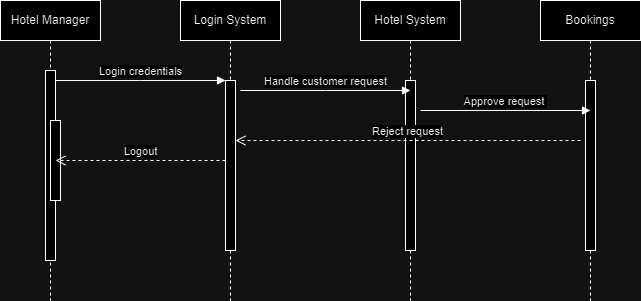

The diagram above was exported from draw.io. Its source (the exported page's mxGraphModel, read from the mxfile embedded in the PNG):
<mxGraphModel dx="787" dy="463" grid="1" gridSize="10" guides="1" tooltips="1" connect="1" arrows="1" fold="1" page="1" pageScale="1" pageWidth="850" pageHeight="1100" math="0" shadow="0">
  <root>
    <mxCell id="0" />
    <mxCell id="1" parent="0" />
    <mxCell id="aM9ryv3xv72pqoxQDRHE-1" value="Hotel Manager" style="shape=umlLifeline;perimeter=lifelinePerimeter;whiteSpace=wrap;html=1;container=0;dropTarget=0;collapsible=0;recursiveResize=0;outlineConnect=0;portConstraint=eastwest;newEdgeStyle={&quot;edgeStyle&quot;:&quot;elbowEdgeStyle&quot;,&quot;elbow&quot;:&quot;vertical&quot;,&quot;curved&quot;:0,&quot;rounded&quot;:0};" parent="1" vertex="1">
      <mxGeometry x="40" y="40" width="100" height="300" as="geometry" />
    </mxCell>
    <mxCell id="aM9ryv3xv72pqoxQDRHE-2" value="" style="html=1;points=[];perimeter=orthogonalPerimeter;outlineConnect=0;targetShapes=umlLifeline;portConstraint=eastwest;newEdgeStyle={&quot;edgeStyle&quot;:&quot;elbowEdgeStyle&quot;,&quot;elbow&quot;:&quot;vertical&quot;,&quot;curved&quot;:0,&quot;rounded&quot;:0};" parent="aM9ryv3xv72pqoxQDRHE-1" vertex="1">
      <mxGeometry x="45" y="70" width="10" height="190" as="geometry" />
    </mxCell>
    <mxCell id="aM9ryv3xv72pqoxQDRHE-4" value="" style="html=1;points=[];perimeter=orthogonalPerimeter;outlineConnect=0;targetShapes=umlLifeline;portConstraint=eastwest;newEdgeStyle={&quot;edgeStyle&quot;:&quot;elbowEdgeStyle&quot;,&quot;elbow&quot;:&quot;vertical&quot;,&quot;curved&quot;:0,&quot;rounded&quot;:0};" parent="aM9ryv3xv72pqoxQDRHE-1" vertex="1">
      <mxGeometry x="50" y="120" width="10" height="80" as="geometry" />
    </mxCell>
    <mxCell id="aM9ryv3xv72pqoxQDRHE-5" value="Login System" style="shape=umlLifeline;perimeter=lifelinePerimeter;whiteSpace=wrap;html=1;container=0;dropTarget=0;collapsible=0;recursiveResize=0;outlineConnect=0;portConstraint=eastwest;newEdgeStyle={&quot;edgeStyle&quot;:&quot;elbowEdgeStyle&quot;,&quot;elbow&quot;:&quot;vertical&quot;,&quot;curved&quot;:0,&quot;rounded&quot;:0};" parent="1" vertex="1">
      <mxGeometry x="220" y="40" width="100" height="300" as="geometry" />
    </mxCell>
    <mxCell id="aM9ryv3xv72pqoxQDRHE-6" value="" style="html=1;points=[];perimeter=orthogonalPerimeter;outlineConnect=0;targetShapes=umlLifeline;portConstraint=eastwest;newEdgeStyle={&quot;edgeStyle&quot;:&quot;elbowEdgeStyle&quot;,&quot;elbow&quot;:&quot;vertical&quot;,&quot;curved&quot;:0,&quot;rounded&quot;:0};" parent="aM9ryv3xv72pqoxQDRHE-5" vertex="1">
      <mxGeometry x="45" y="80" width="10" height="170" as="geometry" />
    </mxCell>
    <mxCell id="aM9ryv3xv72pqoxQDRHE-7" value="Login credentials" style="html=1;verticalAlign=bottom;endArrow=block;edgeStyle=elbowEdgeStyle;elbow=vertical;curved=0;rounded=0;" parent="1" source="aM9ryv3xv72pqoxQDRHE-2" target="aM9ryv3xv72pqoxQDRHE-6" edge="1">
      <mxGeometry relative="1" as="geometry">
        <mxPoint x="195" y="130" as="sourcePoint" />
        <Array as="points">
          <mxPoint x="180" y="120" />
        </Array>
      </mxGeometry>
    </mxCell>
    <mxCell id="aM9ryv3xv72pqoxQDRHE-8" value="Logout" style="html=1;verticalAlign=bottom;endArrow=open;dashed=1;endSize=8;edgeStyle=elbowEdgeStyle;elbow=vertical;curved=0;rounded=0;" parent="1" source="aM9ryv3xv72pqoxQDRHE-6" target="aM9ryv3xv72pqoxQDRHE-2" edge="1">
      <mxGeometry relative="1" as="geometry">
        <mxPoint x="195" y="205" as="targetPoint" />
        <Array as="points">
          <mxPoint x="200" y="200" />
        </Array>
      </mxGeometry>
    </mxCell>
    <mxCell id="wuurfxULG1tSIN2uAXkT-1" value="Hotel System" style="shape=umlLifeline;perimeter=lifelinePerimeter;whiteSpace=wrap;html=1;container=0;dropTarget=0;collapsible=0;recursiveResize=0;outlineConnect=0;portConstraint=eastwest;newEdgeStyle={&quot;edgeStyle&quot;:&quot;elbowEdgeStyle&quot;,&quot;elbow&quot;:&quot;vertical&quot;,&quot;curved&quot;:0,&quot;rounded&quot;:0};" vertex="1" parent="1">
      <mxGeometry x="400" y="40" width="100" height="300" as="geometry" />
    </mxCell>
    <mxCell id="wuurfxULG1tSIN2uAXkT-2" value="" style="html=1;points=[];perimeter=orthogonalPerimeter;outlineConnect=0;targetShapes=umlLifeline;portConstraint=eastwest;newEdgeStyle={&quot;edgeStyle&quot;:&quot;elbowEdgeStyle&quot;,&quot;elbow&quot;:&quot;vertical&quot;,&quot;curved&quot;:0,&quot;rounded&quot;:0};" vertex="1" parent="wuurfxULG1tSIN2uAXkT-1">
      <mxGeometry x="45" y="80" width="10" height="170" as="geometry" />
    </mxCell>
    <mxCell id="wuurfxULG1tSIN2uAXkT-3" value="Handle customer request" style="html=1;verticalAlign=bottom;endArrow=block;edgeStyle=elbowEdgeStyle;elbow=horizontal;curved=0;rounded=0;" edge="1" parent="1">
      <mxGeometry relative="1" as="geometry">
        <mxPoint x="280" y="130" as="sourcePoint" />
        <Array as="points">
          <mxPoint x="365" y="130" />
        </Array>
        <mxPoint x="450" y="130" as="targetPoint" />
      </mxGeometry>
    </mxCell>
    <mxCell id="wuurfxULG1tSIN2uAXkT-4" value="Bookings" style="shape=umlLifeline;perimeter=lifelinePerimeter;whiteSpace=wrap;html=1;container=0;dropTarget=0;collapsible=0;recursiveResize=0;outlineConnect=0;portConstraint=eastwest;newEdgeStyle={&quot;edgeStyle&quot;:&quot;elbowEdgeStyle&quot;,&quot;elbow&quot;:&quot;vertical&quot;,&quot;curved&quot;:0,&quot;rounded&quot;:0};" vertex="1" parent="1">
      <mxGeometry x="580" y="40" width="100" height="300" as="geometry" />
    </mxCell>
    <mxCell id="wuurfxULG1tSIN2uAXkT-5" value="" style="html=1;points=[];perimeter=orthogonalPerimeter;outlineConnect=0;targetShapes=umlLifeline;portConstraint=eastwest;newEdgeStyle={&quot;edgeStyle&quot;:&quot;elbowEdgeStyle&quot;,&quot;elbow&quot;:&quot;vertical&quot;,&quot;curved&quot;:0,&quot;rounded&quot;:0};" vertex="1" parent="wuurfxULG1tSIN2uAXkT-4">
      <mxGeometry x="45" y="80" width="10" height="170" as="geometry" />
    </mxCell>
    <mxCell id="wuurfxULG1tSIN2uAXkT-6" value="Approve request&amp;nbsp;" style="html=1;verticalAlign=bottom;endArrow=block;edgeStyle=elbowEdgeStyle;elbow=horizontal;curved=0;rounded=0;" edge="1" parent="1">
      <mxGeometry relative="1" as="geometry">
        <mxPoint x="460" y="150" as="sourcePoint" />
        <Array as="points">
          <mxPoint x="545" y="150" />
        </Array>
        <mxPoint x="630" y="150" as="targetPoint" />
        <mxPoint as="offset" />
      </mxGeometry>
    </mxCell>
    <mxCell id="wuurfxULG1tSIN2uAXkT-7" value="Reject request" style="html=1;verticalAlign=bottom;endArrow=open;dashed=1;endSize=8;edgeStyle=elbowEdgeStyle;elbow=horizontal;curved=0;rounded=0;" edge="1" parent="1" target="aM9ryv3xv72pqoxQDRHE-6">
      <mxGeometry relative="1" as="geometry">
        <mxPoint x="450" y="180" as="targetPoint" />
        <Array as="points">
          <mxPoint x="555" y="180" />
        </Array>
        <mxPoint x="620" y="180" as="sourcePoint" />
      </mxGeometry>
    </mxCell>
  </root>
</mxGraphModel>